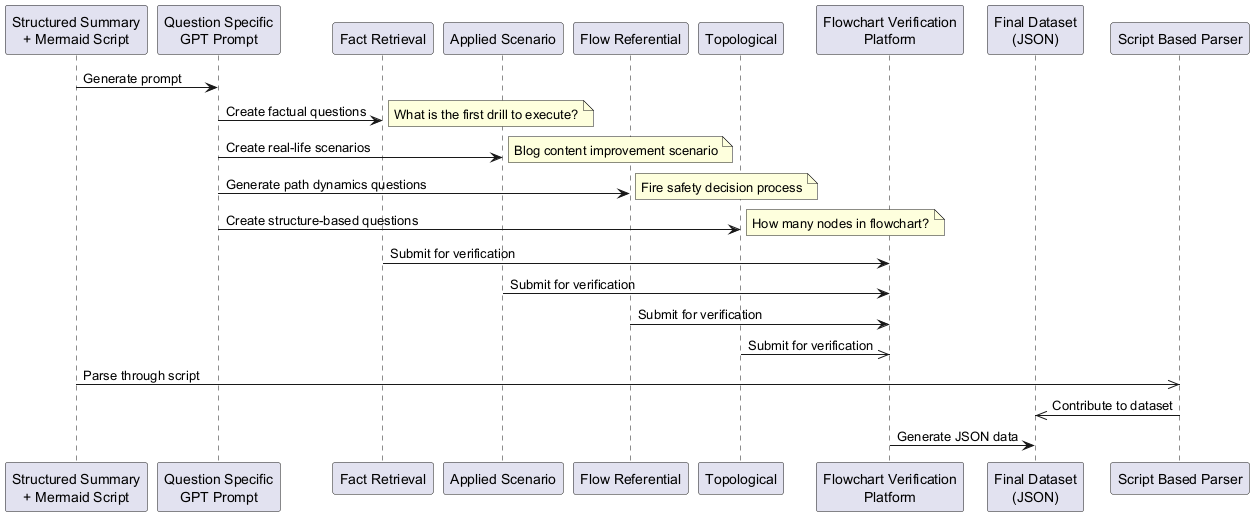

The diagram above was rendered by PlantUML. Its source (embedded in the PNG):
@startuml
participant "Structured Summary\n+ Mermaid Script" as SS
participant "Question Specific\nGPT Prompt" as GPT
participant "Fact Retrieval" as FR
participant "Applied Scenario" as AS
participant "Flow Referential" as FRef
participant "Topological" as Topo
participant "Flowchart Verification\nPlatform" as FVP
participant "Final Dataset\n(JSON)" as FD
participant "Script Based Parser" as SBP

SS -> GPT: Generate prompt
GPT -> FR: Create factual questions
note right: What is the first drill to execute?
GPT -> AS: Create real-life scenarios
note right: Blog content improvement scenario
GPT -> FRef: Generate path dynamics questions
note right: Fire safety decision process
GPT -> Topo: Create structure-based questions
note right: How many nodes in flowchart?

FR -> FVP: Submit for verification
AS -> FVP: Submit for verification
FRef -> FVP: Submit for verification
Topo ->> FVP: Submit for verification

SS ->> SBP: Parse through script
SBP ->> FD: Contribute to dataset
FVP -> FD: Generate JSON data
@enduml